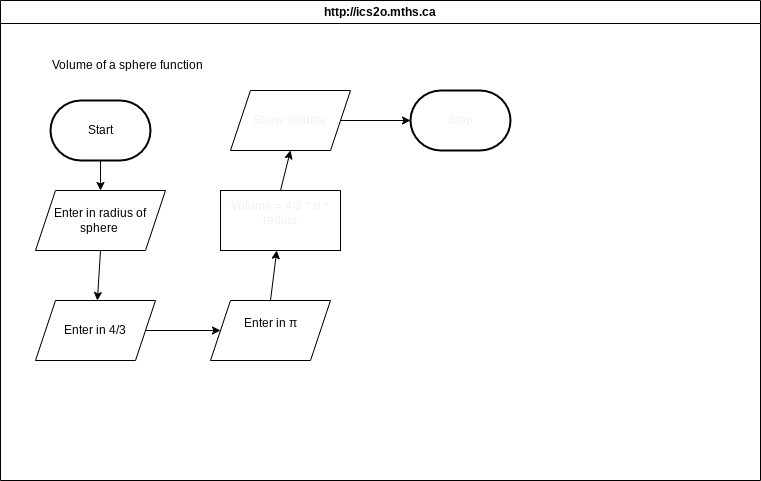

The diagram above was exported from draw.io. Its source (the exported page's mxGraphModel, read from the mxfile embedded in the PNG):
<mxGraphModel dx="1020" dy="692" grid="1" gridSize="10" guides="1" tooltips="1" connect="1" arrows="1" fold="1" page="1" pageScale="1" pageWidth="850" pageHeight="1100" math="0" shadow="0">
  <root>
    <mxCell id="0" />
    <mxCell id="1" parent="0" />
    <mxCell id="7" value="http://ics2o.mths.ca" style="swimlane;whiteSpace=wrap;html=1;" parent="1" vertex="1">
      <mxGeometry x="30" y="60" width="760" height="480" as="geometry" />
    </mxCell>
    <mxCell id="16" style="edgeStyle=none;html=1;exitX=0.5;exitY=1;exitDx=0;exitDy=0;exitPerimeter=0;entryX=0.5;entryY=0;entryDx=0;entryDy=0;fontFamily=Helvetica;fontSize=12;fontColor=#F0F0F0;" edge="1" parent="7" source="9" target="10">
      <mxGeometry relative="1" as="geometry" />
    </mxCell>
    <mxCell id="9" value="Start" style="strokeWidth=2;html=1;shape=mxgraph.flowchart.terminator;whiteSpace=wrap;" vertex="1" parent="7">
      <mxGeometry x="50" y="100" width="100" height="60" as="geometry" />
    </mxCell>
    <mxCell id="19" style="edgeStyle=none;html=1;exitX=1;exitY=0.5;exitDx=0;exitDy=0;entryX=0;entryY=0.5;entryDx=0;entryDy=0;fontFamily=Helvetica;fontSize=12;fontColor=#F0F0F0;" edge="1" parent="7" source="11" target="12">
      <mxGeometry relative="1" as="geometry" />
    </mxCell>
    <mxCell id="11" value="Enter in 4/3" style="shape=parallelogram;perimeter=parallelogramPerimeter;whiteSpace=wrap;html=1;fixedSize=1;" vertex="1" parent="7">
      <mxGeometry x="35" y="300" width="120" height="60" as="geometry" />
    </mxCell>
    <mxCell id="18" style="edgeStyle=none;html=1;exitX=0.5;exitY=1;exitDx=0;exitDy=0;fontFamily=Helvetica;fontSize=12;fontColor=#F0F0F0;" edge="1" parent="7" source="10" target="11">
      <mxGeometry relative="1" as="geometry" />
    </mxCell>
    <mxCell id="10" value="Enter in radius of sphere&amp;nbsp;" style="shape=parallelogram;perimeter=parallelogramPerimeter;whiteSpace=wrap;html=1;fixedSize=1;" vertex="1" parent="7">
      <mxGeometry x="35" y="190" width="130" height="60" as="geometry" />
    </mxCell>
    <mxCell id="21" style="edgeStyle=none;html=1;exitX=0.5;exitY=0;exitDx=0;exitDy=0;fontFamily=Helvetica;fontSize=12;fontColor=#F0F0F0;" edge="1" parent="7" source="12" target="13">
      <mxGeometry relative="1" as="geometry" />
    </mxCell>
    <mxCell id="12" value="&lt;font style=&quot;font-size: 12px;&quot;&gt;Enter in&amp;nbsp;&lt;span style=&quot;font-variant-ligatures: none; text-align: left;&quot;&gt;π&lt;/span&gt;&lt;br&gt;&amp;nbsp;&lt;/font&gt;" style="shape=parallelogram;perimeter=parallelogramPerimeter;whiteSpace=wrap;html=1;fixedSize=1;" vertex="1" parent="7">
      <mxGeometry x="210" y="300" width="120" height="60" as="geometry" />
    </mxCell>
    <mxCell id="22" style="edgeStyle=none;html=1;exitX=0.5;exitY=0;exitDx=0;exitDy=0;entryX=0.5;entryY=1;entryDx=0;entryDy=0;fontFamily=Helvetica;fontSize=12;fontColor=#F0F0F0;" edge="1" parent="7" source="13" target="14">
      <mxGeometry relative="1" as="geometry" />
    </mxCell>
    <mxCell id="13" value="Volume = 4/3&lt;font style=&quot;font-size: 12px;&quot;&gt;&amp;nbsp;*&amp;nbsp;&lt;span style=&quot;font-variant-ligatures: none; text-align: left;&quot;&gt;π * radius&lt;/span&gt;&lt;/font&gt;&lt;br&gt;&amp;nbsp;" style="rounded=0;whiteSpace=wrap;html=1;fontColor=#F0F0F0;" vertex="1" parent="7">
      <mxGeometry x="220" y="190" width="120" height="60" as="geometry" />
    </mxCell>
    <mxCell id="15" value="Stop" style="strokeWidth=2;html=1;shape=mxgraph.flowchart.terminator;whiteSpace=wrap;fontFamily=Helvetica;fontSize=12;fontColor=#F0F0F0;" vertex="1" parent="7">
      <mxGeometry x="410" y="90" width="100" height="60" as="geometry" />
    </mxCell>
    <mxCell id="8" value="Volume of a sphere function&amp;nbsp;&amp;nbsp;" style="text;html=1;align=center;verticalAlign=middle;resizable=0;points=[];autosize=1;strokeColor=none;fillColor=none;" vertex="1" parent="7">
      <mxGeometry x="40" y="50" width="180" height="30" as="geometry" />
    </mxCell>
    <mxCell id="23" style="edgeStyle=none;html=1;exitX=1;exitY=0.5;exitDx=0;exitDy=0;entryX=0;entryY=0.5;entryDx=0;entryDy=0;entryPerimeter=0;fontFamily=Helvetica;fontSize=12;fontColor=#F0F0F0;" edge="1" parent="7" source="14" target="15">
      <mxGeometry relative="1" as="geometry" />
    </mxCell>
    <mxCell id="14" value="Show volume" style="shape=parallelogram;perimeter=parallelogramPerimeter;whiteSpace=wrap;html=1;fixedSize=1;fontFamily=Helvetica;fontSize=12;fontColor=#F0F0F0;" vertex="1" parent="7">
      <mxGeometry x="230" y="90" width="120" height="60" as="geometry" />
    </mxCell>
  </root>
</mxGraphModel>